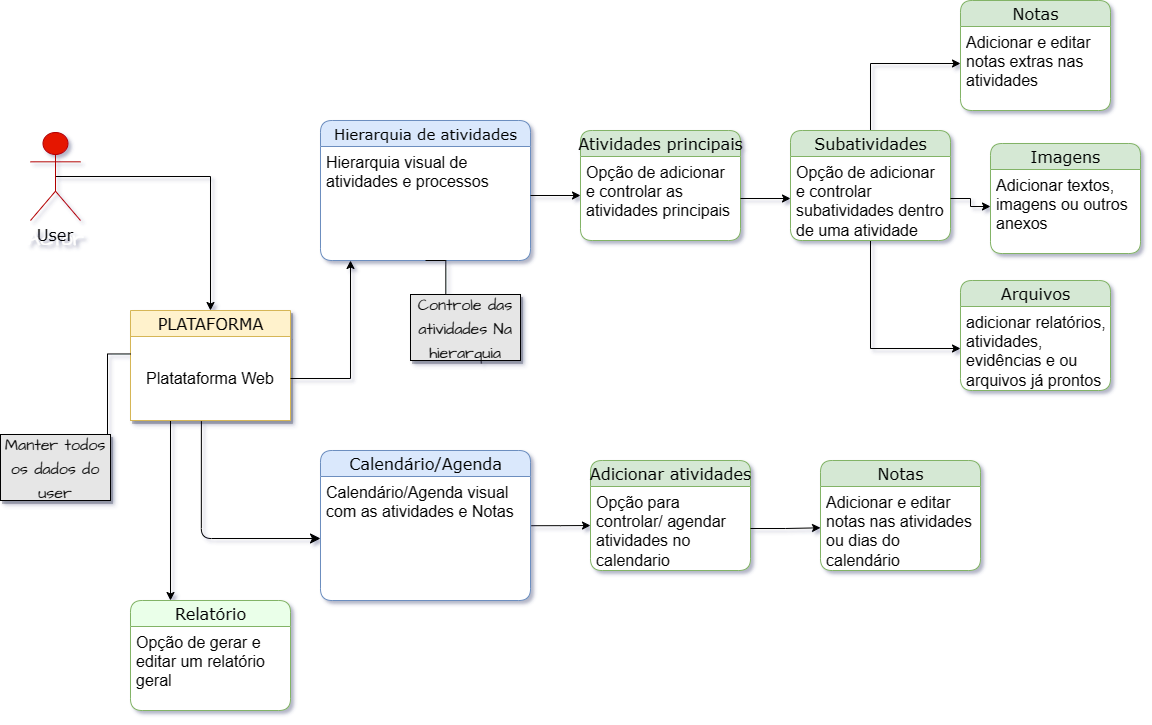

The diagram above was exported from draw.io. Its source (the exported page's mxGraphModel, read from the mxfile embedded in the PNG):
<mxGraphModel dx="1323" dy="1603" grid="1" gridSize="10" guides="1" tooltips="1" connect="1" arrows="1" fold="1" page="1" pageScale="1" pageWidth="1100" pageHeight="850" background="none" math="0" shadow="0">
  <root>
    <mxCell id="0" />
    <mxCell id="1" parent="0" />
    <mxCell id="21ea969265ad0168-36" style="edgeStyle=orthogonalEdgeStyle;html=1;labelBackgroundColor=none;startFill=0;startSize=8;endFill=1;endSize=8;fontFamily=Verdana;fontSize=12;entryX=0;entryY=0.5;entryDx=0;entryDy=0;exitX=0.443;exitY=1.008;exitDx=0;exitDy=0;exitPerimeter=0;" parent="1" source="yeuUcCymqAl821pdIMS4-8" target="yeuUcCymqAl821pdIMS4-23" edge="1">
      <mxGeometry relative="1" as="geometry">
        <mxPoint x="300" y="270" as="sourcePoint" />
        <mxPoint x="409.9999999999998" y="455" as="targetPoint" />
        <Array as="points">
          <mxPoint x="291" y="478" />
        </Array>
      </mxGeometry>
    </mxCell>
    <mxCell id="yeuUcCymqAl821pdIMS4-78" style="edgeStyle=orthogonalEdgeStyle;rounded=0;sketch=0;hachureGap=4;jiggle=2;curveFitting=1;orthogonalLoop=1;jettySize=auto;html=1;exitX=0.25;exitY=1;exitDx=0;exitDy=0;entryX=0.25;entryY=0;entryDx=0;entryDy=0;shadow=0;fontFamily=Architects Daughter;fontSource=https%3A%2F%2Ffonts.googleapis.com%2Fcss%3Ffamily%3DArchitects%2BDaughter;fontSize=16;" edge="1" parent="1" source="yeuUcCymqAl821pdIMS4-7" target="yeuUcCymqAl821pdIMS4-74">
      <mxGeometry relative="1" as="geometry" />
    </mxCell>
    <mxCell id="yeuUcCymqAl821pdIMS4-7" value="PLATAFORMA" style="swimlane;html=1;fontStyle=0;childLayout=stackLayout;horizontal=1;startSize=26;fillColor=#fff2cc;horizontalStack=0;resizeParent=1;resizeLast=0;collapsible=1;marginBottom=0;swimlaneFillColor=#ffffff;align=center;rounded=0;shadow=1;comic=0;labelBackgroundColor=none;strokeWidth=1;fontFamily=Verdana;fontSize=16;strokeColor=#d6b656;glass=0;" vertex="1" parent="1">
      <mxGeometry x="220" y="250" width="160" height="110" as="geometry" />
    </mxCell>
    <mxCell id="yeuUcCymqAl821pdIMS4-8" value="&lt;font style=&quot;font-size: 16px;&quot;&gt;Platataforma Web&lt;/font&gt;" style="text;strokeColor=#d6b656;fillColor=#FFFFFF;spacingLeft=4;spacingRight=4;overflow=hidden;rotatable=0;points=[[0,0.5],[1,0.5]];portConstraint=eastwest;align=center;verticalAlign=middle;html=1;" vertex="1" parent="yeuUcCymqAl821pdIMS4-7">
      <mxGeometry y="26" width="160" height="84" as="geometry" />
    </mxCell>
    <mxCell id="yeuUcCymqAl821pdIMS4-15" value="Atividades principais" style="swimlane;html=1;fontStyle=0;childLayout=stackLayout;horizontal=1;startSize=26;fillColor=#d5e8d4;horizontalStack=0;resizeParent=1;resizeLast=0;collapsible=1;marginBottom=0;swimlaneFillColor=#ffffff;align=center;rounded=1;shadow=0;comic=0;labelBackgroundColor=none;strokeWidth=1;fontFamily=Verdana;fontSize=16;strokeColor=#82b366;" vertex="1" parent="1">
      <mxGeometry x="670" y="70" width="160" height="110" as="geometry" />
    </mxCell>
    <mxCell id="yeuUcCymqAl821pdIMS4-16" value="&lt;span style=&quot;font-size: 16px;&quot;&gt;Opção de adicionar e controlar as atividades principais&lt;/span&gt;" style="text;html=1;strokeColor=none;fillColor=none;spacingLeft=4;spacingRight=4;whiteSpace=wrap;overflow=hidden;rotatable=0;points=[[0,0.5],[1,0.5]];portConstraint=eastwest;" vertex="1" parent="yeuUcCymqAl821pdIMS4-15">
      <mxGeometry y="26" width="160" height="84" as="geometry" />
    </mxCell>
    <mxCell id="yeuUcCymqAl821pdIMS4-21" style="edgeStyle=orthogonalEdgeStyle;rounded=0;sketch=0;hachureGap=4;jiggle=2;curveFitting=1;orthogonalLoop=1;jettySize=auto;html=1;exitX=0.5;exitY=0.5;exitDx=0;exitDy=0;exitPerimeter=0;shadow=0;fontFamily=Architects Daughter;fontSource=https%3A%2F%2Ffonts.googleapis.com%2Fcss%3Ffamily%3DArchitects%2BDaughter;fontSize=16;entryX=0.5;entryY=0;entryDx=0;entryDy=0;" edge="1" parent="1" source="yeuUcCymqAl821pdIMS4-19" target="yeuUcCymqAl821pdIMS4-7">
      <mxGeometry relative="1" as="geometry">
        <mxPoint x="200" y="100.00000000000011" as="targetPoint" />
      </mxGeometry>
    </mxCell>
    <mxCell id="yeuUcCymqAl821pdIMS4-19" value="Actor" style="shape=umlActor;verticalLabelPosition=bottom;verticalAlign=top;html=1;outlineConnect=0;rounded=1;sketch=0;hachureGap=4;jiggle=2;curveFitting=1;fontFamily=Architects Daughter;fontSource=https%3A%2F%2Ffonts.googleapis.com%2Fcss%3Ffamily%3DArchitects%2BDaughter;fontSize=20;fillColor=#e51400;strokeColor=#B20000;fontColor=#ffffff;" vertex="1" parent="1">
      <mxGeometry x="120" y="72" width="50" height="88" as="geometry" />
    </mxCell>
    <mxCell id="yeuUcCymqAl821pdIMS4-22" value="Calendário/Agenda" style="swimlane;html=1;fontStyle=0;childLayout=stackLayout;horizontal=1;startSize=26;fillColor=#dae8fc;horizontalStack=0;resizeParent=1;resizeLast=0;collapsible=1;marginBottom=0;swimlaneFillColor=#ffffff;align=center;rounded=1;shadow=0;comic=0;labelBackgroundColor=none;strokeWidth=1;fontFamily=Verdana;fontSize=16;strokeColor=#6c8ebf;" vertex="1" parent="1">
      <mxGeometry x="410" y="390" width="210" height="150" as="geometry" />
    </mxCell>
    <mxCell id="yeuUcCymqAl821pdIMS4-23" value="Calendário/Agenda visual com as atividades e Notas" style="text;html=1;strokeColor=none;fillColor=none;spacingLeft=4;spacingRight=4;whiteSpace=wrap;overflow=hidden;rotatable=0;points=[[0,0.5],[1,0.5]];portConstraint=eastwest;fontSize=16;" vertex="1" parent="yeuUcCymqAl821pdIMS4-22">
      <mxGeometry y="26" width="210" height="124" as="geometry" />
    </mxCell>
    <mxCell id="yeuUcCymqAl821pdIMS4-26" value="Hierarquia de atividades" style="swimlane;html=1;fontStyle=0;childLayout=stackLayout;horizontal=1;startSize=26;fillColor=#dae8fc;horizontalStack=0;resizeParent=1;resizeLast=0;collapsible=1;marginBottom=0;swimlaneFillColor=#ffffff;align=center;rounded=1;shadow=0;comic=0;labelBackgroundColor=none;strokeWidth=1;fontFamily=Verdana;fontSize=15;strokeColor=#6c8ebf;" vertex="1" parent="1">
      <mxGeometry x="410" y="60" width="210" height="140" as="geometry" />
    </mxCell>
    <mxCell id="yeuUcCymqAl821pdIMS4-27" value="&lt;font style=&quot;font-size: 16px;&quot;&gt;Hierarquia visual de atividades e processos&lt;/font&gt;" style="text;html=1;strokeColor=none;fillColor=none;spacingLeft=4;spacingRight=4;whiteSpace=wrap;overflow=hidden;rotatable=0;points=[[0,0.5],[1,0.5]];portConstraint=eastwest;" vertex="1" parent="yeuUcCymqAl821pdIMS4-26">
      <mxGeometry y="26" width="210" height="84" as="geometry" />
    </mxCell>
    <mxCell id="yeuUcCymqAl821pdIMS4-31" style="edgeStyle=orthogonalEdgeStyle;rounded=0;sketch=0;hachureGap=4;jiggle=2;curveFitting=1;orthogonalLoop=1;jettySize=auto;html=1;exitX=1;exitY=0.5;exitDx=0;exitDy=0;shadow=0;fontFamily=Architects Daughter;fontSource=https%3A%2F%2Ffonts.googleapis.com%2Fcss%3Ffamily%3DArchitects%2BDaughter;fontSize=16;" edge="1" parent="1" source="yeuUcCymqAl821pdIMS4-8">
      <mxGeometry relative="1" as="geometry">
        <mxPoint x="440" y="200" as="targetPoint" />
      </mxGeometry>
    </mxCell>
    <mxCell id="yeuUcCymqAl821pdIMS4-34" style="edgeStyle=orthogonalEdgeStyle;rounded=0;sketch=0;hachureGap=4;jiggle=2;curveFitting=1;orthogonalLoop=1;jettySize=auto;html=1;entryX=0;entryY=0.5;entryDx=0;entryDy=0;shadow=0;fontFamily=Architects Daughter;fontSource=https%3A%2F%2Ffonts.googleapis.com%2Fcss%3Ffamily%3DArchitects%2BDaughter;fontSize=16;" edge="1" parent="1">
      <mxGeometry relative="1" as="geometry">
        <mxPoint x="620" y="135" as="sourcePoint" />
        <mxPoint x="669.9999999999998" y="135" as="targetPoint" />
      </mxGeometry>
    </mxCell>
    <mxCell id="yeuUcCymqAl821pdIMS4-36" style="edgeStyle=elbowEdgeStyle;rounded=0;sketch=0;hachureGap=4;jiggle=2;curveFitting=1;orthogonalLoop=1;jettySize=auto;html=1;startArrow=none;endArrow=none;exitX=0.5;exitY=0;exitDx=0;exitDy=0;entryX=0.5;entryY=1;entryDx=0;entryDy=0;shadow=0;fontFamily=Architects Daughter;fontSource=https%3A%2F%2Ffonts.googleapis.com%2Fcss%3Ffamily%3DArchitects%2BDaughter;fontSize=16;" edge="1" parent="1" source="yeuUcCymqAl821pdIMS4-35" target="yeuUcCymqAl821pdIMS4-26">
      <mxGeometry relative="1" as="geometry" />
    </mxCell>
    <mxCell id="yeuUcCymqAl821pdIMS4-35" value="&lt;font style=&quot;font-size: 16px;&quot;&gt;Controle das atividades Na hierarquia&lt;/font&gt;" style="whiteSpace=wrap;html=1;align=center;verticalAlign=middle;treeFolding=1;treeMoving=1;newEdgeStyle={&quot;edgeStyle&quot;:&quot;elbowEdgeStyle&quot;,&quot;startArrow&quot;:&quot;none&quot;,&quot;endArrow&quot;:&quot;none&quot;};rounded=0;shadow=1;glass=0;sketch=0;hachureGap=4;jiggle=2;curveFitting=1;fontFamily=Architects Daughter;fontSource=https%3A%2F%2Ffonts.googleapis.com%2Fcss%3Ffamily%3DArchitects%2BDaughter;fontSize=20;fillColor=#E6E6E6;" vertex="1" parent="1">
      <mxGeometry x="500" y="234" width="110" height="66" as="geometry" />
    </mxCell>
    <mxCell id="yeuUcCymqAl821pdIMS4-37" value="Adicionar atividades" style="swimlane;html=1;fontStyle=0;childLayout=stackLayout;horizontal=1;startSize=26;fillColor=#d5e8d4;horizontalStack=0;resizeParent=1;resizeLast=0;collapsible=1;marginBottom=0;swimlaneFillColor=#ffffff;align=center;rounded=1;shadow=0;comic=0;labelBackgroundColor=none;strokeWidth=1;fontFamily=Verdana;fontSize=16;strokeColor=#82b366;" vertex="1" parent="1">
      <mxGeometry x="680" y="400" width="160" height="110" as="geometry" />
    </mxCell>
    <mxCell id="yeuUcCymqAl821pdIMS4-38" value="Opção para controlar/ agendar atividades no calendario&amp;nbsp;" style="text;html=1;strokeColor=none;fillColor=none;spacingLeft=4;spacingRight=4;whiteSpace=wrap;overflow=hidden;rotatable=0;points=[[0,0.5],[1,0.5]];portConstraint=eastwest;fontSize=16;" vertex="1" parent="yeuUcCymqAl821pdIMS4-37">
      <mxGeometry y="26" width="160" height="84" as="geometry" />
    </mxCell>
    <mxCell id="yeuUcCymqAl821pdIMS4-41" style="edgeStyle=orthogonalEdgeStyle;rounded=0;sketch=0;hachureGap=4;jiggle=2;curveFitting=1;orthogonalLoop=1;jettySize=auto;html=1;exitX=1.004;exitY=0.397;exitDx=0;exitDy=0;entryX=0;entryY=0.5;entryDx=0;entryDy=0;shadow=0;fontFamily=Architects Daughter;fontSource=https%3A%2F%2Ffonts.googleapis.com%2Fcss%3Ffamily%3DArchitects%2BDaughter;fontSize=16;exitPerimeter=0;" edge="1" parent="1" source="yeuUcCymqAl821pdIMS4-23">
      <mxGeometry relative="1" as="geometry">
        <mxPoint x="679.9999999999998" y="465" as="targetPoint" />
      </mxGeometry>
    </mxCell>
    <mxCell id="yeuUcCymqAl821pdIMS4-42" style="edgeStyle=orthogonalEdgeStyle;rounded=0;sketch=0;hachureGap=4;jiggle=2;curveFitting=1;orthogonalLoop=1;jettySize=auto;html=1;exitX=1;exitY=0.5;exitDx=0;exitDy=0;shadow=0;fontFamily=Architects Daughter;fontSource=https%3A%2F%2Ffonts.googleapis.com%2Fcss%3Ffamily%3DArchitects%2BDaughter;fontSize=16;" edge="1" parent="1" source="yeuUcCymqAl821pdIMS4-38">
      <mxGeometry relative="1" as="geometry">
        <mxPoint x="910" y="467.30769230769215" as="targetPoint" />
      </mxGeometry>
    </mxCell>
    <mxCell id="yeuUcCymqAl821pdIMS4-43" value="Notas" style="swimlane;html=1;fontStyle=0;childLayout=stackLayout;horizontal=1;startSize=26;fillColor=#d5e8d4;horizontalStack=0;resizeParent=1;resizeLast=0;collapsible=1;marginBottom=0;swimlaneFillColor=#ffffff;align=center;rounded=1;shadow=0;comic=0;labelBackgroundColor=none;strokeWidth=1;fontFamily=Verdana;fontSize=16;strokeColor=#82b366;" vertex="1" parent="1">
      <mxGeometry x="910" y="400" width="160" height="110" as="geometry" />
    </mxCell>
    <mxCell id="yeuUcCymqAl821pdIMS4-44" value="Adicionar e editar notas nas atividades ou dias do calendário&amp;nbsp;" style="text;html=1;strokeColor=none;fillColor=none;spacingLeft=4;spacingRight=4;whiteSpace=wrap;overflow=hidden;rotatable=0;points=[[0,0.5],[1,0.5]];portConstraint=eastwest;fontSize=16;" vertex="1" parent="yeuUcCymqAl821pdIMS4-43">
      <mxGeometry y="26" width="160" height="84" as="geometry" />
    </mxCell>
    <mxCell id="yeuUcCymqAl821pdIMS4-60" style="edgeStyle=orthogonalEdgeStyle;rounded=0;sketch=0;hachureGap=4;jiggle=2;curveFitting=1;orthogonalLoop=1;jettySize=auto;html=1;exitX=0.5;exitY=0;exitDx=0;exitDy=0;entryX=0;entryY=0.5;entryDx=0;entryDy=0;shadow=0;fontFamily=Architects Daughter;fontSource=https%3A%2F%2Ffonts.googleapis.com%2Fcss%3Ffamily%3DArchitects%2BDaughter;fontSize=16;" edge="1" parent="1" source="yeuUcCymqAl821pdIMS4-47" target="yeuUcCymqAl821pdIMS4-59">
      <mxGeometry relative="1" as="geometry" />
    </mxCell>
    <mxCell id="yeuUcCymqAl821pdIMS4-69" style="edgeStyle=orthogonalEdgeStyle;rounded=0;sketch=0;hachureGap=4;jiggle=2;curveFitting=1;orthogonalLoop=1;jettySize=auto;html=1;exitX=0.5;exitY=1;exitDx=0;exitDy=0;entryX=0;entryY=0.5;entryDx=0;entryDy=0;shadow=0;fontFamily=Architects Daughter;fontSource=https%3A%2F%2Ffonts.googleapis.com%2Fcss%3Ffamily%3DArchitects%2BDaughter;fontSize=16;" edge="1" parent="1" source="yeuUcCymqAl821pdIMS4-47" target="yeuUcCymqAl821pdIMS4-68">
      <mxGeometry relative="1" as="geometry" />
    </mxCell>
    <mxCell id="yeuUcCymqAl821pdIMS4-47" value="Subatividades" style="swimlane;html=1;fontStyle=0;childLayout=stackLayout;horizontal=1;startSize=26;fillColor=#d5e8d4;horizontalStack=0;resizeParent=1;resizeLast=0;collapsible=1;marginBottom=0;swimlaneFillColor=#ffffff;align=center;rounded=1;shadow=0;comic=0;labelBackgroundColor=none;strokeWidth=1;fontFamily=Verdana;fontSize=16;strokeColor=#82b366;" vertex="1" parent="1">
      <mxGeometry x="880" y="70" width="160" height="110" as="geometry" />
    </mxCell>
    <mxCell id="yeuUcCymqAl821pdIMS4-48" value="Opção de adicionar e controlar subatividades dentro de uma atividade" style="text;html=1;strokeColor=none;fillColor=none;spacingLeft=4;spacingRight=4;whiteSpace=wrap;overflow=hidden;rotatable=0;points=[[0,0.5],[1,0.5]];portConstraint=eastwest;fontSize=16;" vertex="1" parent="yeuUcCymqAl821pdIMS4-47">
      <mxGeometry y="26" width="160" height="84" as="geometry" />
    </mxCell>
    <mxCell id="yeuUcCymqAl821pdIMS4-58" value="Notas" style="swimlane;html=1;fontStyle=0;childLayout=stackLayout;horizontal=1;startSize=26;fillColor=#d5e8d4;horizontalStack=0;resizeParent=1;resizeLast=0;collapsible=1;marginBottom=0;swimlaneFillColor=#ffffff;align=center;rounded=1;shadow=0;comic=0;labelBackgroundColor=none;strokeWidth=1;fontFamily=Verdana;fontSize=16;strokeColor=#82b366;" vertex="1" parent="1">
      <mxGeometry x="1050" y="-60" width="150" height="110" as="geometry" />
    </mxCell>
    <mxCell id="yeuUcCymqAl821pdIMS4-59" value="Adicionar e editar notas extras nas atividades&amp;nbsp;" style="text;html=1;strokeColor=none;fillColor=none;spacingLeft=4;spacingRight=4;whiteSpace=wrap;overflow=hidden;rotatable=0;points=[[0,0.5],[1,0.5]];portConstraint=eastwest;fontSize=16;" vertex="1" parent="yeuUcCymqAl821pdIMS4-58">
      <mxGeometry y="26" width="150" height="74" as="geometry" />
    </mxCell>
    <mxCell id="yeuUcCymqAl821pdIMS4-63" value="Imagens" style="swimlane;html=1;fontStyle=0;childLayout=stackLayout;horizontal=1;startSize=26;fillColor=#d5e8d4;horizontalStack=0;resizeParent=1;resizeLast=0;collapsible=1;marginBottom=0;swimlaneFillColor=#ffffff;align=center;rounded=1;shadow=0;comic=0;labelBackgroundColor=none;strokeWidth=1;fontFamily=Verdana;fontSize=16;strokeColor=#82b366;" vertex="1" parent="1">
      <mxGeometry x="1080" y="83" width="150" height="110" as="geometry" />
    </mxCell>
    <mxCell id="yeuUcCymqAl821pdIMS4-64" value="Adicionar textos, imagens ou outros anexos" style="text;html=1;strokeColor=none;fillColor=none;spacingLeft=4;spacingRight=4;whiteSpace=wrap;overflow=hidden;rotatable=0;points=[[0,0.5],[1,0.5]];portConstraint=eastwest;fontSize=16;" vertex="1" parent="yeuUcCymqAl821pdIMS4-63">
      <mxGeometry y="26" width="150" height="74" as="geometry" />
    </mxCell>
    <mxCell id="yeuUcCymqAl821pdIMS4-65" style="edgeStyle=orthogonalEdgeStyle;rounded=0;sketch=0;hachureGap=4;jiggle=2;curveFitting=1;orthogonalLoop=1;jettySize=auto;html=1;exitX=1;exitY=0.5;exitDx=0;exitDy=0;entryX=0;entryY=0.5;entryDx=0;entryDy=0;shadow=0;fontFamily=Architects Daughter;fontSource=https%3A%2F%2Ffonts.googleapis.com%2Fcss%3Ffamily%3DArchitects%2BDaughter;fontSize=16;" edge="1" parent="1" source="yeuUcCymqAl821pdIMS4-48" target="yeuUcCymqAl821pdIMS4-64">
      <mxGeometry relative="1" as="geometry" />
    </mxCell>
    <mxCell id="yeuUcCymqAl821pdIMS4-67" value="Arquivos" style="swimlane;html=1;fontStyle=0;childLayout=stackLayout;horizontal=1;startSize=26;fillColor=#d5e8d4;horizontalStack=0;resizeParent=1;resizeLast=0;collapsible=1;marginBottom=0;swimlaneFillColor=#ffffff;align=center;rounded=1;shadow=0;comic=0;labelBackgroundColor=none;strokeWidth=1;fontFamily=Verdana;fontSize=16;strokeColor=#82b366;" vertex="1" parent="1">
      <mxGeometry x="1050" y="220" width="150" height="110" as="geometry" />
    </mxCell>
    <mxCell id="yeuUcCymqAl821pdIMS4-68" value="adicionar relatórios, atividades, evidências e ou arquivos já prontos" style="text;html=1;strokeColor=none;fillColor=none;spacingLeft=4;spacingRight=4;whiteSpace=wrap;overflow=hidden;rotatable=0;points=[[0,0.5],[1,0.5]];portConstraint=eastwest;fontSize=16;" vertex="1" parent="yeuUcCymqAl821pdIMS4-67">
      <mxGeometry y="26" width="150" height="84" as="geometry" />
    </mxCell>
    <mxCell id="yeuUcCymqAl821pdIMS4-72" style="edgeStyle=elbowEdgeStyle;rounded=0;sketch=0;hachureGap=4;jiggle=2;curveFitting=1;orthogonalLoop=1;jettySize=auto;html=1;startArrow=none;endArrow=none;exitX=0.75;exitY=0;exitDx=0;exitDy=0;entryX=0;entryY=0.208;entryDx=0;entryDy=0;entryPerimeter=0;shadow=0;fontFamily=Architects Daughter;fontSource=https%3A%2F%2Ffonts.googleapis.com%2Fcss%3Ffamily%3DArchitects%2BDaughter;fontSize=16;" edge="1" parent="1" source="yeuUcCymqAl821pdIMS4-71" target="yeuUcCymqAl821pdIMS4-8">
      <mxGeometry relative="1" as="geometry" />
    </mxCell>
    <mxCell id="yeuUcCymqAl821pdIMS4-71" value="&lt;font style=&quot;font-size: 16px;&quot;&gt;Manter todos os dados do user&lt;/font&gt;" style="whiteSpace=wrap;html=1;align=center;verticalAlign=middle;treeFolding=1;treeMoving=1;newEdgeStyle={&quot;edgeStyle&quot;:&quot;elbowEdgeStyle&quot;,&quot;startArrow&quot;:&quot;none&quot;,&quot;endArrow&quot;:&quot;none&quot;};rounded=0;shadow=1;glass=0;sketch=0;hachureGap=4;jiggle=2;curveFitting=1;fontFamily=Architects Daughter;fontSource=https%3A%2F%2Ffonts.googleapis.com%2Fcss%3Ffamily%3DArchitects%2BDaughter;fontSize=20;fillColor=#E6E6E6;" vertex="1" parent="1">
      <mxGeometry x="90" y="374" width="110" height="66" as="geometry" />
    </mxCell>
    <mxCell id="yeuUcCymqAl821pdIMS4-74" value="Relatório" style="swimlane;html=1;fontStyle=0;childLayout=stackLayout;horizontal=1;startSize=26;fillColor=#EAFFE9;horizontalStack=0;resizeParent=1;resizeLast=0;collapsible=1;marginBottom=0;swimlaneFillColor=#ffffff;align=center;rounded=1;shadow=0;comic=0;labelBackgroundColor=none;strokeWidth=1;fontFamily=Verdana;fontSize=16;strokeColor=#82b366;" vertex="1" parent="1">
      <mxGeometry x="220" y="540" width="160" height="110" as="geometry" />
    </mxCell>
    <mxCell id="yeuUcCymqAl821pdIMS4-75" value="Opção de gerar e editar um relatório geral" style="text;html=1;strokeColor=none;fillColor=none;spacingLeft=4;spacingRight=4;whiteSpace=wrap;overflow=hidden;rotatable=0;points=[[0,0.5],[1,0.5]];portConstraint=eastwest;fontSize=16;" vertex="1" parent="yeuUcCymqAl821pdIMS4-74">
      <mxGeometry y="26" width="160" height="84" as="geometry" />
    </mxCell>
    <mxCell id="yeuUcCymqAl821pdIMS4-80" style="edgeStyle=orthogonalEdgeStyle;rounded=0;sketch=0;hachureGap=4;jiggle=2;curveFitting=1;orthogonalLoop=1;jettySize=auto;html=1;exitX=1;exitY=0.5;exitDx=0;exitDy=0;entryX=0;entryY=0.5;entryDx=0;entryDy=0;shadow=0;fontFamily=Architects Daughter;fontSource=https%3A%2F%2Ffonts.googleapis.com%2Fcss%3Ffamily%3DArchitects%2BDaughter;fontSize=16;" edge="1" parent="1" source="yeuUcCymqAl821pdIMS4-16" target="yeuUcCymqAl821pdIMS4-48">
      <mxGeometry relative="1" as="geometry" />
    </mxCell>
    <mxCell id="yeuUcCymqAl821pdIMS4-81" value="&lt;font face=&quot;Verdana&quot;&gt;User&lt;/font&gt;" style="text;html=1;strokeColor=none;fillColor=none;align=center;verticalAlign=middle;whiteSpace=wrap;rounded=0;fontSize=16;fontFamily=Architects Daughter;" vertex="1" parent="1">
      <mxGeometry x="115" y="160" width="60" height="30" as="geometry" />
    </mxCell>
  </root>
</mxGraphModel>